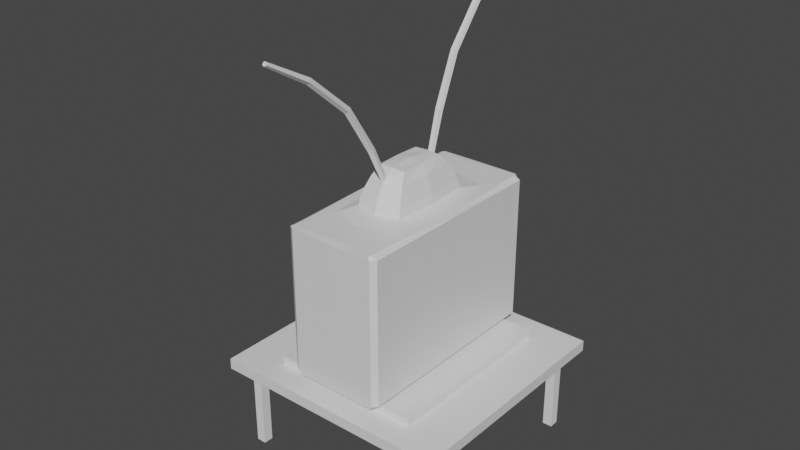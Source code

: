 # Source: tv.blend  (saved by Blender 2.81.16; exported with 4.5.12 LTS)
import bpy
from mathutils import Matrix  # noqa: F401  (used for matrix-valued properties, if any)

bpy.ops.wm.read_factory_settings(use_empty=True)
scene = bpy.context.scene
scene.name = 'Scene'

# ---- collections
col_collection = bpy.data.collections.new('Collection'); scene.collection.children.link(col_collection)

# ---- materials (node trees are filled in below, after node groups)
mat_material = bpy.data.materials.new('Material')
mat_material.alpha_threshold = 0.0
mat_material.use_transparent_shadow = False
mat_material.line_color = (0.0, 0.0, 0.0, 1.0)
mat_material_001 = bpy.data.materials.new('Material.001')
mat_material_001.alpha_threshold = 0.0
mat_material_001.use_transparent_shadow = False
mat_material_001.line_color = (0.0, 0.0, 0.0, 1.0)

# ---- material node trees
mat_material.use_nodes = True; mat_material.node_tree.nodes.clear()
_N = mat_material.node_tree.nodes; _L = mat_material.node_tree.links
n0 = _N.new('ShaderNodeOutputMaterial'); n0.name = 'Material Output'; n0.location = (300, 300)
n1 = _N.new('ShaderNodeBsdfPrincipled'); n1.name = 'Principled BSDF'; n1.location = (10, 300)
n1.distribution = 'GGX'
n1.subsurface_method = 'BURLEY'
n1.inputs[2].default_value = 0.4
n1.inputs[3].default_value = 1.45
n1.inputs[27].default_value = (0.0, 0.0, 0.0, 1.0)
n1.inputs[28].default_value = 1.0
_L.new(n1.outputs[0], n0.inputs[0])
n0.is_active_output = True
mat_material_001.use_nodes = True; mat_material_001.node_tree.nodes.clear()
_N = mat_material_001.node_tree.nodes; _L = mat_material_001.node_tree.links
n0 = _N.new('ShaderNodeOutputMaterial'); n0.name = 'Material Output'; n0.location = (300, 300)
n1 = _N.new('ShaderNodeBsdfPrincipled'); n1.name = 'Principled BSDF'; n1.location = (10, 300)
n1.distribution = 'GGX'
n1.subsurface_method = 'BURLEY'
n1.inputs[2].default_value = 0.4
n1.inputs[3].default_value = 1.45
n1.inputs[27].default_value = (0.0, 0.0, 0.0, 1.0)
n1.inputs[28].default_value = 1.0
_L.new(n1.outputs[0], n0.inputs[0])
n0.is_active_output = True

# ---- world
world_world = bpy.data.worlds.new('World'); scene.world = world_world
world_world.use_nodes = True; world_world.node_tree.nodes.clear()
_N = world_world.node_tree.nodes; _L = world_world.node_tree.links
n0 = _N.new('ShaderNodeOutputWorld'); n0.name = 'World Output'; n0.location = (300, 300)
n1 = _N.new('ShaderNodeBackground'); n1.name = 'Background'; n1.location = (10, 300)
n1.inputs[0].default_value = (0.05088, 0.05088, 0.05088, 1.0)
_L.new(n1.outputs[0], n0.inputs[0])
n0.is_active_output = True
world_world.color = (0.05088, 0.05088, 0.05088)
world_world.use_sun_shadow = False
world_world.sun_shadow_jitter_overblur = 0.0

# ---- meshes
me_cube = bpy.data.meshes.new('Cube')
me_cube.from_pydata([(1.0, 1.0, 1.0), (1.0, 1.0, -1.0), (1.0, -1.0, 1.0), (1.0, -1.0, -1.0), (-1.0, 1.0, 1.0), (-1.0, 1.0, -1.0), (-1.0, -1.0, 1.0), (-1.0, -1.0, -1.0)], [], [(0, 4, 6, 2), (3, 2, 6, 7), (7, 6, 4, 5), (5, 1, 3, 7), (1, 0, 2, 3), (5, 4, 0, 1)])
_uv = me_cube.uv_layers.new(name='UVMap')
_uv.uv.foreach_set('vector', [0.625, 0.5, 0.875, 0.5, 0.875, 0.75, 0.625, 0.75, 0.375, 0.75, 0.625, 0.75, 0.625, 1.0, 0.375, 1.0, 0.375, 0.0, 0.625, 0.0, 0.625, 0.25, 0.375, 0.25, 0.125, 0.5, 0.375, 0.5, 0.375, 0.75, 0.125, 0.75, 0.375, 0.5, 0.625, 0.5, 0.625, 0.75, 0.375, 0.75, 0.375, 0.25, 0.625, 0.25, 0.625, 0.5, 0.375, 0.5])
me_cube.materials.append(mat_material)
me_cube.use_remesh_preserve_volume = False
me_cube.use_remesh_preserve_attributes = False
me_cube.use_mirror_vertex_groups = False
me_cube.update()
me_cube_001 = bpy.data.meshes.new('Cube.001')
me_cube_001.from_pydata([(-0.5042, -0.5042, -1.0), (-0.5042, -0.5042, 1.0), (-0.5042, 0.5042, -1.0), (-0.5042, 0.5042, 1.0), (0.5042, -0.5042, -1.0), (0.5042, -0.5042, 1.0), (0.5042, 0.5042, -1.0), (0.5042, 0.5042, 1.0)], [], [(0, 1, 3, 2), (2, 3, 7, 6), (6, 7, 5, 4), (4, 5, 1, 0), (2, 6, 4, 0), (7, 3, 1, 5)])
_uv = me_cube_001.uv_layers.new(name='UVMap')
_uv.uv.foreach_set('vector', [0.375, 0.0, 0.625, 0.0, 0.625, 0.25, 0.375, 0.25, 0.375, 0.25, 0.625, 0.25, 0.625, 0.5, 0.375, 0.5, 0.375, 0.5, 0.625, 0.5, 0.625, 0.75, 0.375, 0.75, 0.375, 0.75, 0.625, 0.75, 0.625, 1.0, 0.375, 1.0, 0.125, 0.5, 0.375, 0.5, 0.375, 0.75, 0.125, 0.75, 0.625, 0.5, 0.875, 0.5, 0.875, 0.75, 0.625, 0.75])
me_cube_001.use_remesh_fix_poles = True
me_cube_001.use_remesh_preserve_attributes = False
me_cube_001.use_mirror_vertex_groups = False
me_cube_001.update()
me_cube_002 = bpy.data.meshes.new('Cube.002')
me_cube_002.from_pydata([(0.8504, 0.994, 0.9929), (0.8504, 0.994, -0.9917), (0.8504, -0.9941, 0.9929), (0.8504, -0.9941, -0.9917), (-0.8504, 0.994, 0.9929), (-0.8504, 0.994, -0.9917), (-0.8504, -0.9941, 0.9929), (-0.8504, -0.9941, -0.9917), (0.8878, 0.9955, 0.8103), (-0.8878, -0.9956, 0.8103), (0.8878, -0.9956, 0.8103), (-0.8878, 0.9955, 0.8103), (0.8878, 0.9955, -0.7945), (0.8878, -0.9956, -0.7945), (-0.8878, 0.9955, -0.7945), (-0.8878, -0.9956, -0.7945), (-0.8878, 0.8204, -0.9938), (0.4725, 0.4005, 1.032), (-0.4725, 0.4005, 1.032), (0.8878, 0.8204, -0.9938), (1.0, 0.8204, 0.8103), (-0.9897, 0.7111, 0.7002), (-0.9897, 0.7111, -0.6835), (1.0, 0.8204, -0.7945), (-0.8878, -0.8226, -0.9938), (0.4725, -0.4029, 1.032), (1.0, -0.8226, 0.8103), (1.0, -0.8226, -0.7945), (-0.4725, -0.4029, 1.032), (0.8878, -0.8226, -0.9938), (-0.9897, -0.7134, 0.7002), (-0.9897, -0.7134, -0.6835), (-1.0, -0.8367, 0.8237), (-1.0, 0.8345, 0.8237), (-1.0, -0.8367, -0.8077), (-1.0, 0.8345, -0.8077), (-0.8269, -0.7036, 0.6905), (-0.8269, 0.7012, 0.6905), (-0.8269, -0.7036, -0.6737), (-0.8269, 0.7012, -0.6737), (-0.8166, -0.6381, 0.6269), (-0.8166, 0.6358, 0.6269), (-0.8166, -0.6381, -0.6102), (-0.8166, 0.6358, -0.6102), (-0.8878, -0.82, 0.9958), (-0.8878, 0.8177, 0.9958), (0.8878, 0.8177, 0.9958), (0.8878, -0.82, 0.9958), (-0.4334, -0.3656, 1.216), (-0.4334, 0.3633, 1.216), (0.4334, 0.3633, 1.216), (0.4334, -0.3656, 1.216), (-0.2737, -0.2313, 1.504), (-0.2737, 0.229, 1.504), (0.2737, 0.229, 1.504), (0.2737, -0.2313, 1.504), (-0.8878, -0.9607, -0.9938), (0.0, 0.9955, -0.9938), (0.8878, 0.9955, -0.9445), (-0.8878, -0.9956, 0.9529), (0.8878, -0.9956, -0.9445), (-0.8878, 0.9955, -0.9445), (0.0, -0.9956, 0.9947), (0.8878, -0.9607, 0.9947), (0.0, -0.9956, -0.9938), (-0.8878, 0.9596, 0.9947), (0.0, 0.9955, 0.9947), (0.8878, 0.9596, -0.9938), (0.8878, 0.9955, 0.9529), (-0.8878, -0.9956, 0.008378), (0.8878, -0.9956, 0.9529), (-0.8878, 0.9955, 0.9529), (0.0, 1.0, 0.8103), (1.0, -0.9607, 0.8103), (-1.0, 0.9596, 0.8103), (0.0, -1.0, 0.8103), (0.8878, 0.9955, 0.008378), (0.8878, -0.9956, 0.008378), (-0.8878, 0.9955, 0.008378), (-0.8878, -0.9956, -0.9445), (0.0, -1.0, -0.7945), (-1.0, 0.9596, -0.7945), (1.0, -0.9607, -0.7945), (0.0, 1.0, -0.7945), (-0.8878, 0.9596, -0.9938), (0.8878, 0.9596, 0.9947), (-0.972, -0.001174, 0.9947), (0.8878, -0.001174, -0.9938), (1.0, 0.9596, 0.8103), (-1.0, -0.001174, 0.904), (-1.0, -0.001174, -0.8881), (1.0, 0.9596, -0.7945), (1.0, 0.8204, -0.9445), (-1.0, 0.8204, -0.9445), (-1.0, 0.9166, 0.008378), (1.0, 0.8204, 0.008378), (1.0, 0.8204, 0.9529), (0.0, 0.8204, -1.0), (-1.0, 0.8204, 0.9529), (0.0, 0.8957, 1.0), (-0.8878, -0.001174, -0.9938), (0.972, -0.001174, 0.9947), (1.0, -0.001174, 0.8103), (1.0, -0.001174, -0.7945), (-0.8878, -0.9607, 0.9947), (0.8878, -0.9607, -0.9938), (-1.0, -0.9607, 0.8103), (-1.0, -0.9607, -0.7945), (-1.0, -0.8226, 0.9529), (-1.0, -0.9188, 0.008378), (-1.0, -0.8226, -0.9445), (1.0, -0.8226, -0.9445), (1.0, -0.8226, 0.008378), (1.0, -0.8226, 0.9529), (0.0, -0.8226, -1.0), (0.0, -0.8979, 1.0), (-0.9897, -0.001174, 0.7868), (-0.9897, -0.001174, -0.77), (-0.9897, 0.8002, 0.008378), (-0.9897, -0.8026, 0.008378), (-1.0, 0.7599, 0.7491), (-1.0, -0.7623, 0.7491), (-1.0, -0.7623, -0.7323), (-1.0, 0.7599, -0.7323), (-0.8269, -0.001174, 0.777), (-0.8269, -0.001174, -0.7603), (-0.8269, 0.7904, 0.008378), (-0.8269, -0.7927, 0.008378), (-0.9083, -0.7063, 0.6932), (-0.9083, -0.7063, -0.6764), (-0.9083, 0.704, -0.6764), (-0.9083, 0.704, 0.6932), (-0.8166, -0.001174, 0.6531), (-0.8166, -0.001174, -0.6363), (-0.8166, 0.6627, 0.008378), (-0.8166, -0.6651, 0.008378), (-0.8166, -0.6843, -0.655), (-0.8166, 0.682, -0.655), (-0.8166, 0.682, 0.6718), (-0.8166, -0.6843, 0.6718), (-0.5286, -0.001174, 1.032), (0.0, 0.4478, 1.032), (0.5286, -0.001174, 1.032), (0.0, -0.4501, 1.032), (-0.6661, -0.5965, 1.0), (-0.6661, 0.5942, 1.0), (0.6661, 0.5942, 1.0), (0.6661, -0.5965, 1.0), (-0.4896, -0.001174, 1.216), (0.0, 0.4105, 1.216), (0.4896, -0.001174, 1.216), (0.0, -0.4129, 1.216), (0.4685, -0.3951, 1.103), (-0.4685, -0.3951, 1.103), (-0.4685, 0.3927, 1.103), (0.4685, 0.3927, 1.103), (-0.2814, -0.001174, 1.51), (0.0, 0.2355, 1.51), (0.2814, -0.001174, 1.51), (0.0, -0.2378, 1.51), (0.3574, 0.2994, 1.379), (0.3574, -0.3017, 1.379), (-0.3574, -0.3017, 1.379), (-0.3574, 0.2994, 1.379), (0.0, 0.3374, 1.379), (0.0, -0.3397, 1.379), (-0.4026, -0.001174, 1.379), (0.0, -0.001174, 1.526), (-0.5277, -0.001174, 1.103), (0.5277, -0.001174, 1.103), (0.0, 0.4425, 1.103), (0.4026, -0.001174, 1.379), (0.0, -0.6718, 1.0), (0.7503, -0.001174, 1.0), (0.0, 0.6695, 1.0), (-0.7503, -0.001174, 1.0), (-0.8166, -0.7707, 0.008378), (-0.8166, -0.001174, 0.7556), (-0.8166, 0.7683, 0.008378), (-0.8166, -0.001174, 0.008378), (-0.9083, -0.001174, 0.7797), (-0.9083, 0.7931, 0.008378), (-0.9083, -0.001174, -0.763), (-0.8166, -0.001174, -0.7389), (-1.0, -0.8585, 0.008378), (-1.0, 0.8561, 0.008378), (-1.0, -0.001174, -0.826), (-1.0, -0.001174, 0.8427), (0.0, -0.4449, 1.103), (0.0, -0.001174, -1.0), (1.0, -0.001174, 0.9529), (1.0, -0.001174, 0.008378), (1.0, -0.001174, -0.9445), (-1.0, -0.9607, -0.9445), (-1.0, -0.9607, 0.008378), (-1.0, -0.9607, 0.9529), (0.0, 0.9596, 1.0), (-1.0, -0.001174, 0.9529), (0.0, 0.9596, -1.0), (1.0, 0.9596, 0.9529), (1.0, 0.9596, 0.008378), (-0.9083, -0.7955, 0.008378), (-1.0, -0.001174, -0.9445), (1.0, 0.9596, -0.9445), (0.0, 1.0, -0.9445), (1.0, -0.9607, -0.9445), (-1.0, 0.9596, -0.9445), (0.0, -1.0, -0.9445), (0.0, -1.0, 0.008378), (-1.0, 0.9596, 0.008378), (1.0, -0.9607, 0.008378), (0.0, 1.0, 0.008378), (0.0, 1.0, 0.9529), (1.0, -0.9607, 0.9529), (0.0, -0.9607, -1.0), (-1.0, 0.9596, 0.9529), (0.0, -1.0, 0.9529), (0.0, -0.9607, 1.0)], [], [(217, 104, 6, 62), (216, 62, 6, 59), (215, 65, 4, 71), (214, 105, 3, 64), (213, 63, 2, 70), (212, 66, 0, 68), (211, 72, 8, 76), (210, 73, 10, 77), (209, 74, 11, 78), (208, 75, 9, 69), (207, 80, 15, 79), (206, 81, 14, 61), (205, 82, 13, 60), (204, 83, 12, 58), (203, 91, 23, 92), (202, 90, 35, 93), (201, 128, 36, 127), (200, 88, 20, 95), (199, 85, 46, 96), (198, 67, 19, 97), (197, 86, 45, 98), (196, 65, 45, 99), (195, 104, 44, 108), (194, 106, 32, 109), (193, 107, 34, 110), (192, 103, 27, 111), (191, 102, 26, 112), (190, 101, 47, 113), (189, 87, 29, 114), (188, 152, 51, 151), (187, 121, 32, 89), (186, 123, 35, 90), (185, 120, 33, 94), (184, 122, 34, 109), (183, 136, 42, 133), (182, 129, 38, 125), (181, 130, 39, 126), (180, 131, 37, 124), (179, 132, 41, 134), (178, 137, 43, 134), (177, 138, 41, 132), (176, 139, 40, 135), (175, 145, 45, 86), (174, 146, 46, 99), (173, 147, 47, 101), (172, 144, 44, 115), (171, 160, 54, 158), (170, 154, 49, 149), (169, 155, 50, 150), (168, 153, 48, 148), (167, 156, 52, 159), (166, 162, 52, 156), (165, 161, 55, 159), (164, 163, 53, 157), (160, 164, 157, 54), (50, 149, 164, 160), (149, 49, 163, 164), (162, 165, 159, 52), (48, 151, 165, 162), (151, 51, 161, 165), (163, 166, 156, 53), (49, 148, 166, 163), (148, 48, 162, 166), (158, 167, 159, 55), (54, 157, 167, 158), (157, 53, 156, 167), (154, 168, 148, 49), (18, 140, 168, 154), (140, 28, 153, 168), (152, 169, 150, 51), (25, 142, 169, 152), (142, 17, 155, 169), (155, 170, 149, 50), (17, 141, 170, 155), (141, 18, 154, 170), (161, 171, 158, 55), (51, 150, 171, 161), (150, 50, 160, 171), (147, 172, 115, 47), (25, 143, 172, 147), (143, 28, 144, 172), (146, 173, 101, 46), (17, 142, 173, 146), (142, 25, 147, 173), (145, 174, 99, 45), (18, 141, 174, 145), (141, 17, 146, 174), (144, 175, 86, 44), (28, 140, 175, 144), (140, 18, 145, 175), (136, 176, 135, 42), (38, 127, 176, 136), (127, 36, 139, 176), (139, 177, 132, 40), (36, 124, 177, 139), (124, 37, 138, 177), (138, 178, 134, 41), (37, 126, 178, 138), (126, 39, 137, 178), (133, 179, 134, 43), (42, 135, 179, 133), (135, 40, 132, 179), (128, 180, 124, 36), (30, 116, 180, 128), (116, 21, 131, 180), (131, 181, 126, 37), (21, 118, 181, 131), (118, 22, 130, 181), (130, 182, 125, 39), (22, 117, 182, 130), (117, 31, 129, 182), (137, 183, 133, 43), (39, 125, 183, 137), (125, 38, 136, 183), (121, 184, 109, 32), (30, 119, 184, 121), (119, 31, 122, 184), (123, 185, 94, 35), (22, 118, 185, 123), (118, 21, 120, 185), (122, 186, 90, 34), (31, 117, 186, 122), (117, 22, 123, 186), (120, 187, 89, 33), (21, 116, 187, 120), (116, 30, 121, 187), (153, 188, 151, 48), (28, 143, 188, 153), (143, 25, 152, 188), (100, 189, 114, 24), (16, 97, 189, 100), (97, 19, 87, 189), (102, 190, 113, 26), (20, 96, 190, 102), (96, 46, 101, 190), (103, 191, 112, 27), (23, 95, 191, 103), (95, 20, 102, 191), (87, 192, 111, 29), (19, 92, 192, 87), (92, 23, 103, 192), (56, 193, 110, 24), (7, 79, 193, 56), (79, 15, 107, 193), (107, 194, 109, 34), (15, 69, 194, 107), (69, 9, 106, 194), (106, 195, 108, 32), (9, 59, 195, 106), (59, 6, 104, 195), (85, 196, 99, 46), (0, 66, 196, 85), (66, 4, 65, 196), (89, 197, 98, 33), (32, 108, 197, 89), (108, 44, 86, 197), (84, 198, 97, 16), (5, 57, 198, 84), (57, 1, 67, 198), (88, 199, 96, 20), (8, 68, 199, 88), (68, 0, 85, 199), (91, 200, 95, 23), (12, 76, 200, 91), (76, 8, 88, 200), (129, 201, 127, 38), (31, 119, 201, 129), (119, 30, 128, 201), (100, 202, 93, 16), (24, 110, 202, 100), (110, 34, 90, 202), (67, 203, 92, 19), (1, 58, 203, 67), (58, 12, 91, 203), (57, 204, 58, 1), (5, 61, 204, 57), (61, 14, 83, 204), (105, 205, 60, 3), (29, 111, 205, 105), (111, 27, 82, 205), (84, 206, 61, 5), (16, 93, 206, 84), (93, 35, 81, 206), (64, 207, 79, 7), (3, 60, 207, 64), (60, 13, 80, 207), (80, 208, 69, 15), (13, 77, 208, 80), (77, 10, 75, 208), (81, 209, 78, 14), (35, 94, 209, 81), (94, 33, 74, 209), (82, 210, 77, 13), (27, 112, 210, 82), (112, 26, 73, 210), (83, 211, 76, 12), (14, 78, 211, 83), (78, 11, 72, 211), (72, 212, 68, 8), (11, 71, 212, 72), (71, 4, 66, 212), (73, 213, 70, 10), (26, 113, 213, 73), (113, 47, 63, 213), (56, 214, 64, 7), (24, 114, 214, 56), (114, 29, 105, 214), (74, 215, 71, 11), (33, 98, 215, 74), (98, 45, 65, 215), (75, 216, 59, 9), (10, 70, 216, 75), (70, 2, 62, 216), (63, 217, 62, 2), (47, 115, 217, 63), (115, 44, 104, 217)])
_uv = me_cube_002.uv_layers.new(name='UVMap')
_uv.uv.foreach_set('vector', [0.75, 0.7188, 0.875, 0.7188, 0.875, 0.75, 0.75, 0.75, 0.5625, 0.875, 0.625, 0.875, 0.625, 1.0, 0.5625, 1.0, 0.5625, 0.1875, 0.625, 0.1875, 0.625, 0.25, 0.5625, 0.25, 0.25, 0.7188, 0.375, 0.7188, 0.375, 0.75, 0.25, 0.75, 0.5625, 0.7188, 0.625, 0.7188, 0.625, 0.75, 0.5625, 0.75, 0.5625, 0.375, 0.625, 0.375, 0.625, 0.5, 0.5625, 0.5, 0.4688, 0.375, 0.5, 0.375, 0.5, 0.5, 0.4688, 0.5, 0.4688, 0.7188, 0.5, 0.7188, 0.5, 0.75, 0.4688, 0.75, 0.4688, 0.1875, 0.5, 0.1875, 0.5, 0.25, 0.4688, 0.25, 0.4688, 0.875, 0.5, 0.875, 0.5, 1.0, 0.4688, 1.0, 0.4062, 0.875, 0.4375, 0.875, 0.4375, 1.0, 0.4062, 1.0, 0.4062, 0.1875, 0.4375, 0.1875, 0.4375, 0.25, 0.4062, 0.25, 0.4062, 0.7188, 0.4375, 0.7188, 0.4375, 0.75, 0.4062, 0.75, 0.4062, 0.375, 0.4375, 0.375, 0.4375, 0.5, 0.4062, 0.5, 0.4062, 0.5625, 0.4375, 0.5625, 0.4375, 0.625, 0.4062, 0.625, 0.4062, 0.09375, 0.4375, 0.09375, 0.4375, 0.125, 0.4062, 0.125, 0.4688, 0.06678, 0.4956, 0.06678, 0.4956, 0.06678, 0.4688, 0.06678, 0.4688, 0.5625, 0.5, 0.5625, 0.5, 0.625, 0.4688, 0.625, 0.5625, 0.5625, 0.625, 0.5625, 0.625, 0.625, 0.5625, 0.625, 0.25, 0.5625, 0.375, 0.5625, 0.375, 0.625, 0.25, 0.625, 0.5625, 0.09375, 0.625, 0.09375, 0.625, 0.125, 0.5625, 0.125, 0.75, 0.5625, 0.875, 0.5625, 0.875, 0.625, 0.75, 0.625, 0.5625, 0.03125, 0.625, 0.03125, 0.625, 0.0625, 0.5625, 0.0625, 0.4688, 0.03125, 0.5, 0.03125, 0.5, 0.0625, 0.4688, 0.0625, 0.4062, 0.03125, 0.4375, 0.03125, 0.4375, 0.0625, 0.4062, 0.0625, 0.4062, 0.6562, 0.4375, 0.6562, 0.4375, 0.6875, 0.4062, 0.6875, 0.4688, 0.6562, 0.5, 0.6562, 0.5, 0.6875, 0.4688, 0.6875, 0.5625, 0.6562, 0.625, 0.6562, 0.625, 0.6875, 0.5625, 0.6875, 0.25, 0.6562, 0.375, 0.6562, 0.375, 0.6875, 0.25, 0.6875, 0.75, 0.6705, 0.6874, 0.6705, 0.6874, 0.6705, 0.75, 0.6705, 0.4978, 0.09375, 0.4978, 0.06464, 0.5, 0.0625, 0.5, 0.09375, 0.4397, 0.09375, 0.4397, 0.1229, 0.4375, 0.125, 0.4375, 0.09375, 0.4688, 0.1229, 0.4978, 0.1229, 0.5, 0.125, 0.4688, 0.125, 0.4688, 0.06464, 0.4397, 0.06464, 0.4375, 0.0625, 0.4688, 0.0625, 0.4419, 0.09375, 0.4419, 0.06678, 0.4419, 0.06678, 0.4419, 0.09375, 0.4419, 0.09375, 0.4419, 0.06678, 0.4419, 0.06678, 0.4419, 0.09375, 0.4688, 0.1207, 0.4419, 0.1207, 0.4419, 0.1207, 0.4688, 0.1207, 0.4956, 0.09375, 0.4956, 0.1207, 0.4956, 0.1207, 0.4956, 0.09375, 0.4688, 0.09375, 0.4956, 0.09375, 0.4956, 0.1207, 0.4688, 0.1207, 0.4688, 0.1207, 0.4419, 0.1207, 0.4419, 0.1207, 0.4688, 0.1207, 0.4956, 0.09375, 0.4956, 0.1207, 0.4956, 0.1207, 0.4956, 0.09375, 0.4688, 0.06678, 0.4956, 0.06678, 0.4956, 0.06678, 0.4688, 0.06678, 0.8438, 0.6562, 0.8438, 0.6335, 0.875, 0.625, 0.875, 0.6562, 0.75, 0.6335, 0.6562, 0.6335, 0.625, 0.625, 0.75, 0.625, 0.6562, 0.6562, 0.6562, 0.679, 0.625, 0.6875, 0.625, 0.6562, 0.75, 0.679, 0.8438, 0.679, 0.875, 0.6875, 0.75, 0.6875, 0.6874, 0.6562, 0.6874, 0.642, 0.6874, 0.642, 0.6874, 0.6562, 0.75, 0.642, 0.8126, 0.642, 0.8126, 0.642, 0.75, 0.642, 0.6874, 0.6562, 0.6874, 0.642, 0.6874, 0.642, 0.6874, 0.6562, 0.8126, 0.6563, 0.8126, 0.6705, 0.8126, 0.6705, 0.8126, 0.6563, 0.75, 0.6562, 0.8126, 0.6563, 0.8126, 0.6705, 0.75, 0.6705, 0.8126, 0.6563, 0.8126, 0.6705, 0.8126, 0.6705, 0.8126, 0.6563, 0.75, 0.6705, 0.6874, 0.6705, 0.6874, 0.6705, 0.75, 0.6705, 0.75, 0.642, 0.8126, 0.642, 0.8126, 0.642, 0.75, 0.642, 0.6874, 0.642, 0.75, 0.642, 0.75, 0.642, 0.6874, 0.642, 0.6874, 0.642, 0.75, 0.642, 0.75, 0.642, 0.6874, 0.642, 0.75, 0.642, 0.8126, 0.642, 0.8126, 0.642, 0.75, 0.642, 0.8126, 0.6705, 0.75, 0.6705, 0.75, 0.6705, 0.8126, 0.6705, 0.8126, 0.6705, 0.75, 0.6705, 0.75, 0.6705, 0.8126, 0.6705, 0.75, 0.6705, 0.6874, 0.6705, 0.6874, 0.6705, 0.75, 0.6705, 0.8126, 0.642, 0.8126, 0.6563, 0.8126, 0.6563, 0.8126, 0.642, 0.8126, 0.642, 0.8126, 0.6563, 0.8126, 0.6563, 0.8126, 0.642, 0.8126, 0.6563, 0.8126, 0.6705, 0.8126, 0.6705, 0.8126, 0.6563, 0.6874, 0.6562, 0.75, 0.6562, 0.75, 0.6705, 0.6874, 0.6705, 0.6874, 0.642, 0.75, 0.642, 0.75, 0.6562, 0.6874, 0.6562, 0.75, 0.642, 0.8126, 0.642, 0.8126, 0.6563, 0.75, 0.6562, 0.8126, 0.642, 0.8126, 0.6563, 0.8126, 0.6563, 0.8126, 0.642, 0.8126, 0.642, 0.8126, 0.6563, 0.8126, 0.6563, 0.8126, 0.642, 0.8126, 0.6563, 0.8126, 0.6705, 0.8126, 0.6705, 0.8126, 0.6563, 0.6874, 0.6705, 0.6874, 0.6562, 0.6874, 0.6562, 0.6874, 0.6705, 0.6874, 0.6705, 0.6874, 0.6562, 0.6874, 0.6562, 0.6874, 0.6705, 0.6874, 0.6562, 0.6874, 0.642, 0.6874, 0.642, 0.6874, 0.6562, 0.6874, 0.642, 0.75, 0.642, 0.75, 0.642, 0.6874, 0.642, 0.6874, 0.642, 0.75, 0.642, 0.75, 0.642, 0.6874, 0.642, 0.75, 0.642, 0.8126, 0.642, 0.8126, 0.642, 0.75, 0.642, 0.6874, 0.6705, 0.6874, 0.6562, 0.6874, 0.6562, 0.6874, 0.6705, 0.6874, 0.6705, 0.6874, 0.6562, 0.6874, 0.6562, 0.6874, 0.6705, 0.6874, 0.6562, 0.6874, 0.642, 0.6874, 0.642, 0.6874, 0.6562, 0.6562, 0.679, 0.75, 0.679, 0.75, 0.6875, 0.625, 0.6875, 0.6874, 0.6705, 0.75, 0.6705, 0.75, 0.679, 0.6562, 0.679, 0.75, 0.6705, 0.8126, 0.6705, 0.8438, 0.679, 0.75, 0.679, 0.6562, 0.6335, 0.6562, 0.6562, 0.625, 0.6562, 0.625, 0.625, 0.6874, 0.642, 0.6874, 0.6562, 0.6562, 0.6562, 0.6562, 0.6335, 0.6874, 0.6562, 0.6874, 0.6705, 0.6562, 0.679, 0.6562, 0.6562, 0.8438, 0.6335, 0.75, 0.6335, 0.75, 0.625, 0.875, 0.625, 0.8126, 0.642, 0.75, 0.642, 0.75, 0.6335, 0.8438, 0.6335, 0.75, 0.642, 0.6874, 0.642, 0.6562, 0.6335, 0.75, 0.6335, 0.8438, 0.679, 0.8438, 0.6562, 0.875, 0.6562, 0.875, 0.6875, 0.8126, 0.6705, 0.8126, 0.6563, 0.8438, 0.6562, 0.8438, 0.679, 0.8126, 0.6563, 0.8126, 0.642, 0.8438, 0.6335, 0.8438, 0.6562, 0.4419, 0.06678, 0.4688, 0.06678, 0.4688, 0.06678, 0.4419, 0.06678, 0.4419, 0.06678, 0.4688, 0.06678, 0.4688, 0.06678, 0.4419, 0.06678, 0.4688, 0.06678, 0.4956, 0.06678, 0.4956, 0.06678, 0.4688, 0.06678, 0.4956, 0.06678, 0.4956, 0.09375, 0.4956, 0.09375, 0.4956, 0.06678, 0.4956, 0.06678, 0.4956, 0.09375, 0.4956, 0.09375, 0.4956, 0.06678, 0.4956, 0.09375, 0.4956, 0.1207, 0.4956, 0.1207, 0.4956, 0.09375, 0.4956, 0.1207, 0.4688, 0.1207, 0.4688, 0.1207, 0.4956, 0.1207, 0.4956, 0.1207, 0.4688, 0.1207, 0.4688, 0.1207, 0.4956, 0.1207, 0.4688, 0.1207, 0.4419, 0.1207, 0.4419, 0.1207, 0.4688, 0.1207, 0.4419, 0.09375, 0.4688, 0.09375, 0.4688, 0.1207, 0.4419, 0.1207, 0.4419, 0.06678, 0.4688, 0.06678, 0.4688, 0.09375, 0.4419, 0.09375, 0.4688, 0.06678, 0.4956, 0.06678, 0.4956, 0.09375, 0.4688, 0.09375, 0.4956, 0.06678, 0.4956, 0.09375, 0.4956, 0.09375, 0.4956, 0.06678, 0.4956, 0.06678, 0.4956, 0.09375, 0.4956, 0.09375, 0.4956, 0.06678, 0.4956, 0.09375, 0.4956, 0.1207, 0.4956, 0.1207, 0.4956, 0.09375, 0.4956, 0.1207, 0.4688, 0.1207, 0.4688, 0.1207, 0.4956, 0.1207, 0.4956, 0.1207, 0.4688, 0.1207, 0.4688, 0.1207, 0.4956, 0.1207, 0.4688, 0.1207, 0.4419, 0.1207, 0.4419, 0.1207, 0.4688, 0.1207, 0.4419, 0.1207, 0.4419, 0.09375, 0.4419, 0.09375, 0.4419, 0.1207, 0.4419, 0.1207, 0.4419, 0.09375, 0.4419, 0.09375, 0.4419, 0.1207, 0.4419, 0.09375, 0.4419, 0.06678, 0.4419, 0.06678, 0.4419, 0.09375, 0.4419, 0.1207, 0.4419, 0.09375, 0.4419, 0.09375, 0.4419, 0.1207, 0.4419, 0.1207, 0.4419, 0.09375, 0.4419, 0.09375, 0.4419, 0.1207, 0.4419, 0.09375, 0.4419, 0.06678, 0.4419, 0.06678, 0.4419, 0.09375, 0.4978, 0.06464, 0.4688, 0.06464, 0.4688, 0.0625, 0.5, 0.0625, 0.4956, 0.06678, 0.4688, 0.06678, 0.4688, 0.06464, 0.4978, 0.06464, 0.4688, 0.06678, 0.4419, 0.06678, 0.4397, 0.06464, 0.4688, 0.06464, 0.4397, 0.1229, 0.4688, 0.1229, 0.4688, 0.125, 0.4375, 0.125, 0.4419, 0.1207, 0.4688, 0.1207, 0.4688, 0.1229, 0.4397, 0.1229, 0.4688, 0.1207, 0.4956, 0.1207, 0.4978, 0.1229, 0.4688, 0.1229, 0.4397, 0.06464, 0.4397, 0.09375, 0.4375, 0.09375, 0.4375, 0.0625, 0.4419, 0.06678, 0.4419, 0.09375, 0.4397, 0.09375, 0.4397, 0.06464, 0.4419, 0.09375, 0.4419, 0.1207, 0.4397, 0.1229, 0.4397, 0.09375, 0.4978, 0.1229, 0.4978, 0.09375, 0.5, 0.09375, 0.5, 0.125, 0.4956, 0.1207, 0.4956, 0.09375, 0.4978, 0.09375, 0.4978, 0.1229, 0.4956, 0.09375, 0.4956, 0.06678, 0.4978, 0.06464, 0.4978, 0.09375, 0.8126, 0.6705, 0.75, 0.6705, 0.75, 0.6705, 0.8126, 0.6705, 0.8126, 0.6705, 0.75, 0.6705, 0.75, 0.6705, 0.8126, 0.6705, 0.75, 0.6705, 0.6874, 0.6705, 0.6874, 0.6705, 0.75, 0.6705, 0.125, 0.6562, 0.25, 0.6562, 0.25, 0.6875, 0.125, 0.6875, 0.125, 0.625, 0.25, 0.625, 0.25, 0.6562, 0.125, 0.6562, 0.25, 0.625, 0.375, 0.625, 0.375, 0.6562, 0.25, 0.6562, 0.5, 0.6562, 0.5625, 0.6562, 0.5625, 0.6875, 0.5, 0.6875, 0.5, 0.625, 0.5625, 0.625, 0.5625, 0.6562, 0.5, 0.6562, 0.5625, 0.625, 0.625, 0.625, 0.625, 0.6562, 0.5625, 0.6562, 0.4375, 0.6562, 0.4688, 0.6562, 0.4688, 0.6875, 0.4375, 0.6875, 0.4375, 0.625, 0.4688, 0.625, 0.4688, 0.6562, 0.4375, 0.6562, 0.4688, 0.625, 0.5, 0.625, 0.5, 0.6562, 0.4688, 0.6562, 0.375, 0.6562, 0.4062, 0.6562, 0.4062, 0.6875, 0.375, 0.6875, 0.375, 0.625, 0.4062, 0.625, 0.4062, 0.6562, 0.375, 0.6562, 0.4062, 0.625, 0.4375, 0.625, 0.4375, 0.6562, 0.4062, 0.6562, 0.375, 0.03125, 0.4062, 0.03125, 0.4062, 0.0625, 0.375, 0.0625, 0.375, 0.0, 0.4062, 0.0, 0.4062, 0.03125, 0.375, 0.03125, 0.4062, 0.0, 0.4375, 0.0, 0.4375, 0.03125, 0.4062, 0.03125, 0.4375, 0.03125, 0.4688, 0.03125, 0.4688, 0.0625, 0.4375, 0.0625, 0.4375, 0.0, 0.4688, 0.0, 0.4688, 0.03125, 0.4375, 0.03125, 0.4688, 0.0, 0.5, 0.0, 0.5, 0.03125, 0.4688, 0.03125, 0.5, 0.03125, 0.5625, 0.03125, 0.5625, 0.0625, 0.5, 0.0625, 0.5, 0.0, 0.5625, 0.0, 0.5625, 0.03125, 0.5, 0.03125, 0.5625, 0.0, 0.625, 0.0, 0.625, 0.03125, 0.5625, 0.03125, 0.625, 0.5625, 0.75, 0.5625, 0.75, 0.625, 0.625, 0.625, 0.625, 0.5, 0.75, 0.5, 0.75, 0.5625, 0.625, 0.5625, 0.75, 0.5, 0.875, 0.5, 0.875, 0.5625, 0.75, 0.5625, 0.5, 0.09375, 0.5625, 0.09375, 0.5625, 0.125, 0.5, 0.125, 0.5, 0.0625, 0.5625, 0.0625, 0.5625, 0.09375, 0.5, 0.09375, 0.5625, 0.0625, 0.625, 0.0625, 0.625, 0.09375, 0.5625, 0.09375, 0.125, 0.5625, 0.25, 0.5625, 0.25, 0.625, 0.125, 0.625, 0.125, 0.5, 0.25, 0.5, 0.25, 0.5625, 0.125, 0.5625, 0.25, 0.5, 0.375, 0.5, 0.375, 0.5625, 0.25, 0.5625, 0.5, 0.5625, 0.5625, 0.5625, 0.5625, 0.625, 0.5, 0.625, 0.5, 0.5, 0.5625, 0.5, 0.5625, 0.5625, 0.5, 0.5625, 0.5625, 0.5, 0.625, 0.5, 0.625, 0.5625, 0.5625, 0.5625, 0.4375, 0.5625, 0.4688, 0.5625, 0.4688, 0.625, 0.4375, 0.625, 0.4375, 0.5, 0.4688, 0.5, 0.4688, 0.5625, 0.4375, 0.5625, 0.4688, 0.5, 0.5, 0.5, 0.5, 0.5625, 0.4688, 0.5625, 0.4419, 0.06678, 0.4688, 0.06678, 0.4688, 0.06678, 0.4419, 0.06678, 0.4419, 0.06678, 0.4688, 0.06678, 0.4688, 0.06678, 0.4419, 0.06678, 0.4688, 0.06678, 0.4956, 0.06678, 0.4956, 0.06678, 0.4688, 0.06678, 0.375, 0.09375, 0.4062, 0.09375, 0.4062, 0.125, 0.375, 0.125, 0.375, 0.0625, 0.4062, 0.0625, 0.4062, 0.09375, 0.375, 0.09375, 0.4062, 0.0625, 0.4375, 0.0625, 0.4375, 0.09375, 0.4062, 0.09375, 0.375, 0.5625, 0.4062, 0.5625, 0.4062, 0.625, 0.375, 0.625, 0.375, 0.5, 0.4062, 0.5, 0.4062, 0.5625, 0.375, 0.5625, 0.4062, 0.5, 0.4375, 0.5, 0.4375, 0.5625, 0.4062, 0.5625, 0.375, 0.375, 0.4062, 0.375, 0.4062, 0.5, 0.375, 0.5, 0.375, 0.25, 0.4062, 0.25, 0.4062, 0.375, 0.375, 0.375, 0.4062, 0.25, 0.4375, 0.25, 0.4375, 0.375, 0.4062, 0.375, 0.375, 0.7188, 0.4062, 0.7188, 0.4062, 0.75, 0.375, 0.75, 0.375, 0.6875, 0.4062, 0.6875, 0.4062, 0.7188, 0.375, 0.7188, 0.4062, 0.6875, 0.4375, 0.6875, 0.4375, 0.7188, 0.4062, 0.7188, 0.375, 0.1875, 0.4062, 0.1875, 0.4062, 0.25, 0.375, 0.25, 0.375, 0.125, 0.4062, 0.125, 0.4062, 0.1875, 0.375, 0.1875, 0.4062, 0.125, 0.4375, 0.125, 0.4375, 0.1875, 0.4062, 0.1875, 0.375, 0.875, 0.4062, 0.875, 0.4062, 1.0, 0.375, 1.0, 0.375, 0.75, 0.4062, 0.75, 0.4062, 0.875, 0.375, 0.875, 0.4062, 0.75, 0.4375, 0.75, 0.4375, 0.875, 0.4062, 0.875, 0.4375, 0.875, 0.4688, 0.875, 0.4688, 1.0, 0.4375, 1.0, 0.4375, 0.75, 0.4688, 0.75, 0.4688, 0.875, 0.4375, 0.875, 0.4688, 0.75, 0.5, 0.75, 0.5, 0.875, 0.4688, 0.875, 0.4375, 0.1875, 0.4688, 0.1875, 0.4688, 0.25, 0.4375, 0.25, 0.4375, 0.125, 0.4688, 0.125, 0.4688, 0.1875, 0.4375, 0.1875, 0.4688, 0.125, 0.5, 0.125, 0.5, 0.1875, 0.4688, 0.1875, 0.4375, 0.7188, 0.4688, 0.7188, 0.4688, 0.75, 0.4375, 0.75, 0.4375, 0.6875, 0.4688, 0.6875, 0.4688, 0.7188, 0.4375, 0.7188, 0.4688, 0.6875, 0.5, 0.6875, 0.5, 0.7188, 0.4688, 0.7188, 0.4375, 0.375, 0.4688, 0.375, 0.4688, 0.5, 0.4375, 0.5, 0.4375, 0.25, 0.4688, 0.25, 0.4688, 0.375, 0.4375, 0.375, 0.4688, 0.25, 0.5, 0.25, 0.5, 0.375, 0.4688, 0.375, 0.5, 0.375, 0.5625, 0.375, 0.5625, 0.5, 0.5, 0.5, 0.5, 0.25, 0.5625, 0.25, 0.5625, 0.375, 0.5, 0.375, 0.5625, 0.25, 0.625, 0.25, 0.625, 0.375, 0.5625, 0.375, 0.5, 0.7188, 0.5625, 0.7188, 0.5625, 0.75, 0.5, 0.75, 0.5, 0.6875, 0.5625, 0.6875, 0.5625, 0.7188, 0.5, 0.7188, 0.5625, 0.6875, 0.625, 0.6875, 0.625, 0.7188, 0.5625, 0.7188, 0.125, 0.7188, 0.25, 0.7188, 0.25, 0.75, 0.125, 0.75, 0.125, 0.6875, 0.25, 0.6875, 0.25, 0.7188, 0.125, 0.7188, 0.25, 0.6875, 0.375, 0.6875, 0.375, 0.7188, 0.25, 0.7188, 0.5, 0.1875, 0.5625, 0.1875, 0.5625, 0.25, 0.5, 0.25, 0.5, 0.125, 0.5625, 0.125, 0.5625, 0.1875, 0.5, 0.1875, 0.5625, 0.125, 0.625, 0.125, 0.625, 0.1875, 0.5625, 0.1875, 0.5, 0.875, 0.5625, 0.875, 0.5625, 1.0, 0.5, 1.0, 0.5, 0.75, 0.5625, 0.75, 0.5625, 0.875, 0.5, 0.875, 0.5625, 0.75, 0.625, 0.75, 0.625, 0.875, 0.5625, 0.875, 0.625, 0.7188, 0.75, 0.7188, 0.75, 0.75, 0.625, 0.75, 0.625, 0.6875, 0.75, 0.6875, 0.75, 0.7188, 0.625, 0.7188, 0.75, 0.6875, 0.875, 0.6875, 0.875, 0.7188, 0.75, 0.7188])
me_cube_002.materials.append(mat_material)
me_cube_002.use_remesh_preserve_volume = False
me_cube_002.use_remesh_preserve_attributes = False
me_cube_002.use_mirror_vertex_groups = False
me_cube_002.update()
me_cylinder = bpy.data.meshes.new('Cylinder')
me_cylinder.from_pydata([(-1.242e-08, 0.4858, -1.0), (-1.553e-08, 9.38, 0.934), (0.462, 0.1501, -1.0), (0.3396, 9.176, 0.9425), (0.2855, -0.393, -1.0), (0.2099, 8.846, 0.9563), (-0.2855, -0.393, -1.0), (-0.2099, 8.846, 0.9563), (-0.462, 0.1501, -1.0), (-0.3396, 9.176, 0.9425), (-5.22e-09, 1.529, 0.01104), (0.54, 1.154, 0.018), (0.3338, 0.5456, 0.02925), (-0.3338, 0.5456, 0.02925), (-0.54, 1.154, 0.018), (-1.085e-08, 4.991, 0.5135), (0.5241, 4.676, 0.5267), (0.3239, 4.166, 0.548), (-0.3239, 4.166, 0.548), (-0.5241, 4.676, 0.5267), (0.5564, 0.1808, -0.5), (0.3439, -0.4733, -0.5), (-0.3439, -0.4733, -0.5), (-0.5564, 0.1808, -0.5), (-1.002e-08, 0.585, -0.5)], [], [(15, 1, 3, 16), (16, 3, 5, 17), (17, 5, 7, 18), (3, 1, 9, 7, 5), (18, 7, 9, 19), (19, 9, 1, 15), (0, 2, 4, 6, 8), (23, 14, 10, 24), (22, 13, 14, 23), (21, 12, 13, 22), (20, 11, 12, 21), (24, 10, 11, 20), (14, 19, 15, 10), (13, 18, 19, 14), (12, 17, 18, 13), (11, 16, 17, 12), (10, 15, 16, 11), (0, 24, 20, 2), (2, 20, 21, 4), (4, 21, 22, 6), (6, 22, 23, 8), (8, 23, 24, 0)])
_uv = me_cylinder.uv_layers.new(name='UVMap')
_uv.uv.foreach_set('vector', [1.0, 0.875, 1.0, 1.0, 0.8, 1.0, 0.8, 0.875, 0.8, 0.875, 0.8, 1.0, 0.6, 1.0, 0.6, 0.875, 0.6, 0.875, 0.6, 1.0, 0.4, 1.0, 0.4, 0.875, 0.4783, 0.3242, 0.25, 0.49, 0.02175, 0.3242, 0.1089, 0.05584, 0.3911, 0.05584, 0.4, 0.875, 0.4, 1.0, 0.2, 1.0, 0.2, 0.875, 0.2, 0.875, 0.2, 1.0, 2.98e-08, 1.0, 2.98e-08, 0.875, 0.75, 0.49, 0.9783, 0.3242, 0.8911, 0.05584, 0.6089, 0.05584, 0.5217, 0.3242, 0.2, 0.625, 0.2, 0.75, 2.98e-08, 0.75, 2.98e-08, 0.625, 0.4, 0.625, 0.4, 0.75, 0.2, 0.75, 0.2, 0.625, 0.6, 0.625, 0.6, 0.75, 0.4, 0.75, 0.4, 0.625, 0.8, 0.625, 0.8, 0.75, 0.6, 0.75, 0.6, 0.625, 1.0, 0.625, 1.0, 0.75, 0.8, 0.75, 0.8, 0.625, 0.2, 0.75, 0.2, 0.875, 2.98e-08, 0.875, 2.98e-08, 0.75, 0.4, 0.75, 0.4, 0.875, 0.2, 0.875, 0.2, 0.75, 0.6, 0.75, 0.6, 0.875, 0.4, 0.875, 0.4, 0.75, 0.8, 0.75, 0.8, 0.875, 0.6, 0.875, 0.6, 0.75, 1.0, 0.75, 1.0, 0.875, 0.8, 0.875, 0.8, 0.75, 1.0, 0.5, 1.0, 0.625, 0.8, 0.625, 0.8, 0.5, 0.8, 0.5, 0.8, 0.625, 0.6, 0.625, 0.6, 0.5, 0.6, 0.5, 0.6, 0.625, 0.4, 0.625, 0.4, 0.5, 0.4, 0.5, 0.4, 0.625, 0.2, 0.625, 0.2, 0.5, 0.2, 0.5, 0.2, 0.625, 2.98e-08, 0.625, 2.98e-08, 0.5])
me_cylinder.use_remesh_fix_poles = True
me_cylinder.use_remesh_preserve_attributes = False
me_cylinder.use_mirror_vertex_groups = False
me_cylinder.update()
me_cylinder_001 = bpy.data.meshes.new('Cylinder.001')
me_cylinder_001.from_pydata([(-1.242e-08, 0.4858, -1.0), (-1.553e-08, 9.38, 0.934), (0.462, 0.1501, -1.0), (0.3396, 9.176, 0.9425), (0.2855, -0.393, -1.0), (0.2099, 8.846, 0.9563), (-0.2855, -0.393, -1.0), (-0.2099, 8.846, 0.9563), (-0.462, 0.1501, -1.0), (-0.3396, 9.176, 0.9425), (-5.22e-09, 1.529, 0.01104), (0.54, 1.154, 0.018), (0.3338, 0.5456, 0.02925), (-0.3338, 0.5456, 0.02925), (-0.54, 1.154, 0.018), (-1.085e-08, 4.991, 0.5135), (0.5241, 4.676, 0.5267), (0.3239, 4.166, 0.548), (-0.3239, 4.166, 0.548), (-0.5241, 4.676, 0.5267), (0.5564, 0.1808, -0.5), (0.3439, -0.4733, -0.5), (-0.3439, -0.4733, -0.5), (-0.5564, 0.1808, -0.5), (-1.002e-08, 0.585, -0.5)], [], [(15, 1, 3, 16), (16, 3, 5, 17), (17, 5, 7, 18), (3, 1, 9, 7, 5), (18, 7, 9, 19), (19, 9, 1, 15), (0, 2, 4, 6, 8), (23, 14, 10, 24), (22, 13, 14, 23), (21, 12, 13, 22), (20, 11, 12, 21), (24, 10, 11, 20), (14, 19, 15, 10), (13, 18, 19, 14), (12, 17, 18, 13), (11, 16, 17, 12), (10, 15, 16, 11), (0, 24, 20, 2), (2, 20, 21, 4), (4, 21, 22, 6), (6, 22, 23, 8), (8, 23, 24, 0)])
_uv = me_cylinder_001.uv_layers.new(name='UVMap')
_uv.uv.foreach_set('vector', [1.0, 0.875, 1.0, 1.0, 0.8, 1.0, 0.8, 0.875, 0.8, 0.875, 0.8, 1.0, 0.6, 1.0, 0.6, 0.875, 0.6, 0.875, 0.6, 1.0, 0.4, 1.0, 0.4, 0.875, 0.4783, 0.3242, 0.25, 0.49, 0.02175, 0.3242, 0.1089, 0.05584, 0.3911, 0.05584, 0.4, 0.875, 0.4, 1.0, 0.2, 1.0, 0.2, 0.875, 0.2, 0.875, 0.2, 1.0, 2.98e-08, 1.0, 2.98e-08, 0.875, 0.75, 0.49, 0.9783, 0.3242, 0.8911, 0.05584, 0.6089, 0.05584, 0.5217, 0.3242, 0.2, 0.625, 0.2, 0.75, 2.98e-08, 0.75, 2.98e-08, 0.625, 0.4, 0.625, 0.4, 0.75, 0.2, 0.75, 0.2, 0.625, 0.6, 0.625, 0.6, 0.75, 0.4, 0.75, 0.4, 0.625, 0.8, 0.625, 0.8, 0.75, 0.6, 0.75, 0.6, 0.625, 1.0, 0.625, 1.0, 0.75, 0.8, 0.75, 0.8, 0.625, 0.2, 0.75, 0.2, 0.875, 2.98e-08, 0.875, 2.98e-08, 0.75, 0.4, 0.75, 0.4, 0.875, 0.2, 0.875, 0.2, 0.75, 0.6, 0.75, 0.6, 0.875, 0.4, 0.875, 0.4, 0.75, 0.8, 0.75, 0.8, 0.875, 0.6, 0.875, 0.6, 0.75, 1.0, 0.75, 1.0, 0.875, 0.8, 0.875, 0.8, 0.75, 1.0, 0.5, 1.0, 0.625, 0.8, 0.625, 0.8, 0.5, 0.8, 0.5, 0.8, 0.625, 0.6, 0.625, 0.6, 0.5, 0.6, 0.5, 0.6, 0.625, 0.4, 0.625, 0.4, 0.5, 0.4, 0.5, 0.4, 0.625, 0.2, 0.625, 0.2, 0.5, 0.2, 0.5, 0.2, 0.625, 2.98e-08, 0.625, 2.98e-08, 0.5])
me_cylinder_001.use_remesh_fix_poles = True
me_cylinder_001.use_remesh_preserve_attributes = False
me_cylinder_001.use_mirror_vertex_groups = False
me_cylinder_001.update()
me_cube_003 = bpy.data.meshes.new('Cube.003')
me_cube_003.from_pydata([(1.0, 1.0, 1.0), (1.0, 1.0, -1.0), (1.0, -1.0, 1.0), (1.0, -1.0, -1.0), (-1.0, 1.0, 1.0), (-1.0, 1.0, -1.0), (-1.0, -1.0, 1.0), (-1.0, -1.0, -1.0)], [], [(0, 4, 6, 2), (3, 2, 6, 7), (7, 6, 4, 5), (5, 1, 3, 7), (1, 0, 2, 3), (5, 4, 0, 1)])
_uv = me_cube_003.uv_layers.new(name='UVMap')
_uv.uv.foreach_set('vector', [0.625, 0.5, 0.875, 0.5, 0.875, 0.75, 0.625, 0.75, 0.375, 0.75, 0.625, 0.75, 0.625, 1.0, 0.375, 1.0, 0.375, 0.0, 0.625, 0.0, 0.625, 0.25, 0.375, 0.25, 0.125, 0.5, 0.375, 0.5, 0.375, 0.75, 0.125, 0.75, 0.375, 0.5, 0.625, 0.5, 0.625, 0.75, 0.375, 0.75, 0.375, 0.25, 0.625, 0.25, 0.625, 0.5, 0.375, 0.5])
me_cube_003.materials.append(mat_material_001)
me_cube_003.use_remesh_preserve_volume = False
me_cube_003.use_remesh_preserve_attributes = False
me_cube_003.use_mirror_vertex_groups = False
me_cube_003.update()

# ---- objects
ob_cube = bpy.data.objects.new('Cube', me_cube)
ob_cube_001 = bpy.data.objects.new('Cube.001', me_cube_001)
ob_cube_002 = bpy.data.objects.new('Cube.002', me_cube_001)
ob_cube_003 = bpy.data.objects.new('Cube.003', me_cube_001)
ob_cube_004 = bpy.data.objects.new('Cube.004', me_cube_001)
ob_cube_005 = bpy.data.objects.new('Cube.005', me_cube_002)
ob_cylinder = bpy.data.objects.new('Cylinder', me_cylinder)
ob_cylinder_001 = bpy.data.objects.new('Cylinder.001', me_cylinder_001)
ob_cube_006 = bpy.data.objects.new('Cube.006', me_cube_003)

# ---- transforms, parenting, visibility, modifiers, constraints
ob_cube.location = (0.0, 0.0, 0.9085)
ob_cube.scale = (1.193, 1.193, 0.05451)
ob_cube.lock_rotations_4d = False
ob_cube.empty_display_type = 'ARROWS'
ob_cube.lineart.crease_threshold = 0.0
ob_cube_001.location = (1.0, -1.0, 0.4702)
ob_cube_001.scale = (0.09608, 0.09608, 0.4569)
ob_cube_001.lineart.crease_threshold = 0.0
ob_cube_002.location = (1.0, 1.0, 0.4702)
ob_cube_002.scale = (0.09608, 0.09608, 0.4569)
ob_cube_002.lineart.crease_threshold = 0.0
ob_cube_003.location = (-1.0, 1.0, 0.4702)
ob_cube_003.scale = (0.09608, 0.09608, 0.4569)
ob_cube_003.lineart.crease_threshold = 0.0
ob_cube_004.location = (-1.0, -1.0, 0.4702)
ob_cube_004.scale = (0.09608, 0.09608, 0.4569)
ob_cube_004.lineart.crease_threshold = 0.0
ob_cube_005.location = (0.0, 0.0, 1.807)
ob_cube_005.scale = (0.4868, 1.049, 0.7545)
ob_cube_005.lock_rotations_4d = False
ob_cube_005.empty_display_type = 'ARROWS'
ob_cube_005.lineart.crease_threshold = 0.0
ob_cylinder.location = (-0.01778, 0.5621, 3.759)
ob_cylinder.rotation_euler = (-0.2766, -0.0, 0.0)
ob_cylinder.scale = (0.06169, 0.06169, 1.0)
ob_cylinder.lineart.crease_threshold = 0.0
ob_cylinder_001.location = (-0.01778, -0.7143, 3.63)
ob_cylinder_001.rotation_euler = (-0.4574, 6.697e-08, 3.142)
ob_cylinder_001.scale = (0.06169, 0.06169, 1.0)
ob_cylinder_001.lineart.crease_threshold = 0.0
ob_cube_006.location = (0.0, 0.0, 0.9982)
ob_cube_006.scale = (0.7511, 0.9245, 0.04224)
ob_cube_006.lock_rotations_4d = False
ob_cube_006.empty_display_type = 'ARROWS'
ob_cube_006.lineart.crease_threshold = 0.0

# ---- collection membership
col_collection.objects.link(ob_cube)
col_collection.objects.link(ob_cube_001)
col_collection.objects.link(ob_cube_002)
col_collection.objects.link(ob_cube_003)
col_collection.objects.link(ob_cube_004)
col_collection.objects.link(ob_cube_005)
col_collection.objects.link(ob_cylinder)
col_collection.objects.link(ob_cylinder_001)
col_collection.objects.link(ob_cube_006)

# ---- scene / render settings (as saved in the file)
scene.frame_start = 1; scene.frame_end = 250; scene.frame_set(1)
scene.render.engine = 'BLENDER_EEVEE_NEXT'
scene.cycles.use_denoising = False
scene.cycles.samples = 128
scene.cycles.sampling_pattern = 'TABULATED_SOBOL'
scene.cycles.use_adaptive_sampling = False
scene.cycles.use_light_tree = False
scene.view_settings.view_transform = 'Filmic'
bpy.context.view_layer.update()

# ---- added for rendering (the .blend has no active camera and no usable light): camera, sun
cam_auto = bpy.data.cameras.new('AutoCamera')
cam_auto.lens = 50.0
cam_auto.sensor_width = 36.0
cam_auto.clip_end = 1000.0
ob_auto_camera = bpy.data.objects.new('AutoCamera', cam_auto)
scene.collection.objects.link(ob_auto_camera)
ob_auto_camera.location = (5.60875, -6.86841, 6.83688)
ob_auto_camera.rotation_euler = (1.09748, -7.21219e-08, 0.694738)
scene.camera = ob_auto_camera
light_auto_sun = bpy.data.lights.new('AutoSun', 'SUN')
light_auto_sun.energy = 3.0
light_auto_sun.angle = 0.0523599
ob_auto_sun = bpy.data.objects.new('AutoSun', light_auto_sun)
scene.collection.objects.link(ob_auto_sun)
ob_auto_sun.rotation_euler = (0.872665, 0.174533, 0.523599)
bpy.context.view_layer.update()
